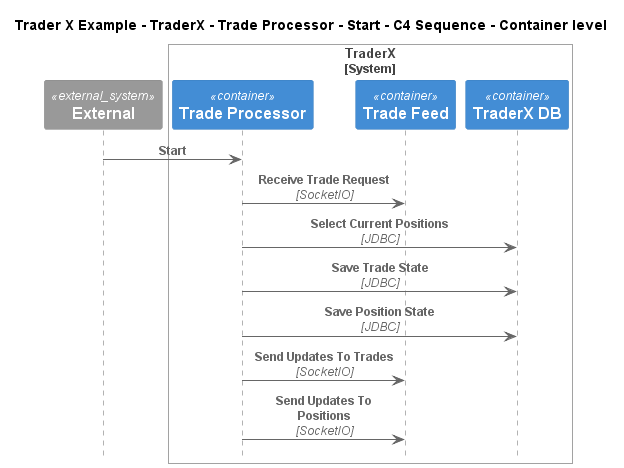

The diagram above was rendered by PlantUML. Its source (embedded in the PNG):
@startuml
!include ..\..\..\..\..\..\..\.c4s\C4_Sequence.puml

title Trader X Example - TraderX - Trade Processor - Start - C4 Sequence - Container level

System_Ext(C4InterFlow.SoftwareSystems.ExternalSystem, "External", "")

System_Boundary(TraderXExample.SoftwareSystems.TraderX, "TraderX")
    Container(TraderXExample.SoftwareSystems.TraderX.Containers.TradeProcessor, "Trade Processor", "", "Process incoming trade requests")
    ContainerQueue(TraderXExample.SoftwareSystems.TraderX.Containers.TradeFeed, "Trade Feed", "", "Message bus for streaming updates to trades and positions")
    ContainerDb(TraderXExample.SoftwareSystems.TraderX.Containers.TraderXDB, "TraderX DB", "", "Database which stores account")
Boundary_End()

Rel(C4InterFlow.SoftwareSystems.ExternalSystem, TraderXExample.SoftwareSystems.TraderX.Containers.TradeProcessor, "Start")
Rel(TraderXExample.SoftwareSystems.TraderX.Containers.TradeProcessor, TraderXExample.SoftwareSystems.TraderX.Containers.TradeFeed, "Receive Trade Request", "SocketIO")
Rel(TraderXExample.SoftwareSystems.TraderX.Containers.TradeProcessor, TraderXExample.SoftwareSystems.TraderX.Containers.TraderXDB, "Select Current Positions", "JDBC")
Rel(TraderXExample.SoftwareSystems.TraderX.Containers.TradeProcessor, TraderXExample.SoftwareSystems.TraderX.Containers.TraderXDB, "Save Trade State", "JDBC")
Rel(TraderXExample.SoftwareSystems.TraderX.Containers.TradeProcessor, TraderXExample.SoftwareSystems.TraderX.Containers.TraderXDB, "Save Position State", "JDBC")
Rel(TraderXExample.SoftwareSystems.TraderX.Containers.TradeProcessor, TraderXExample.SoftwareSystems.TraderX.Containers.TradeFeed, "Send Updates To Trades", "SocketIO")
Rel(TraderXExample.SoftwareSystems.TraderX.Containers.TradeProcessor, TraderXExample.SoftwareSystems.TraderX.Containers.TradeFeed, "Send Updates To Positions", "SocketIO")


@enduml